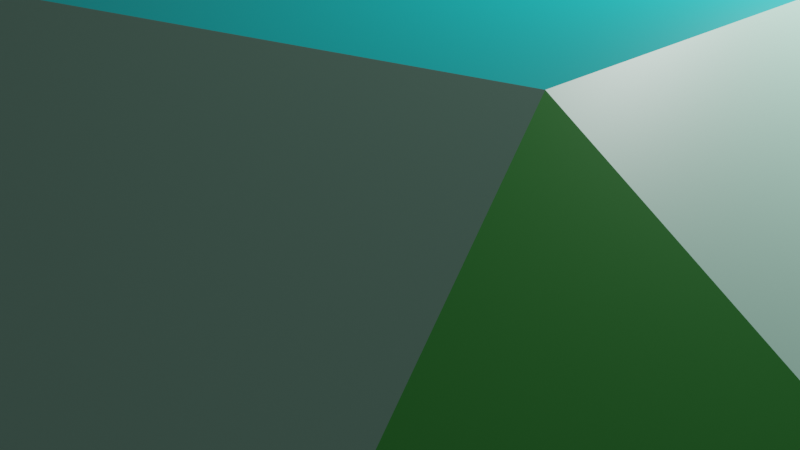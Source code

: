 # Source: J33.GirocupularrotondaPentagonal.blend  (saved by Blender 3.2.14; exported with 4.5.12 LTS)
import bpy
from mathutils import Matrix  # noqa: F401  (used for matrix-valued properties, if any)

bpy.ops.wm.read_factory_settings(use_empty=True)
scene = bpy.context.scene
scene.name = 'Scene'

# ---- collections
col_collection = bpy.data.collections.new('Collection'); scene.collection.children.link(col_collection)

# ---- materials (node trees are filled in below, after node groups)
mat_material = bpy.data.materials.new('Material')
mat_material.alpha_threshold = 0.0
mat_material.use_transparent_shadow = False
mat_material.line_color = (0.0, 0.0, 0.0, 1.0)
mat_material_001 = bpy.data.materials.new('Material.001')
mat_material_001.use_transparent_shadow = False
mat_material_002 = bpy.data.materials.new('Material.002')
mat_material_002.use_transparent_shadow = False

# ---- material node trees
mat_material.use_nodes = True; mat_material.node_tree.nodes.clear()
_N = mat_material.node_tree.nodes; _L = mat_material.node_tree.links
n0 = _N.new('ShaderNodeOutputMaterial'); n0.name = 'Material Output'; n0.location = (300, 300)
n1 = _N.new('ShaderNodeBsdfPrincipled'); n1.name = 'Principled BSDF'; n1.location = (10, 300)
n1.distribution = 'GGX'
n1.subsurface_method = 'RANDOM_WALK_SKIN'
n1.inputs[0].default_value = (0.0009099, 0.4678, 0.4735, 1.0)
n1.inputs[2].default_value = 0.4
n1.inputs[3].default_value = 1.45
n1.inputs[27].default_value = (0.0, 0.0, 0.0, 1.0)
n1.inputs[28].default_value = 1.0
_L.new(n1.outputs[0], n0.inputs[0])
n0.is_active_output = True
mat_material_001.use_nodes = True; mat_material_001.node_tree.nodes.clear()
_N = mat_material_001.node_tree.nodes; _L = mat_material_001.node_tree.links
n0 = _N.new('ShaderNodeBsdfPrincipled'); n0.name = 'Principled BSDF'; n0.location = (10, 300)
n0.distribution = 'GGX'
n0.subsurface_method = 'RANDOM_WALK_SKIN'
n0.inputs[0].default_value = (0.06848, 0.4735, 0.07819, 1.0)
n0.inputs[3].default_value = 1.45
n0.inputs[27].default_value = (0.0, 0.0, 0.0, 1.0)
n0.inputs[28].default_value = 1.0
n1 = _N.new('ShaderNodeOutputMaterial'); n1.name = 'Material Output'; n1.location = (300, 300)
_L.new(n0.outputs[0], n1.inputs[0])
n1.is_active_output = True
mat_material_002.use_nodes = True; mat_material_002.node_tree.nodes.clear()
_N = mat_material_002.node_tree.nodes; _L = mat_material_002.node_tree.links
n0 = _N.new('ShaderNodeBsdfPrincipled'); n0.name = 'Principled BSDF'; n0.location = (10, 300)
n0.distribution = 'GGX'
n0.subsurface_method = 'RANDOM_WALK_SKIN'
n0.inputs[0].default_value = (0.4621, 0.8308, 0.6654, 1.0)
n0.inputs[3].default_value = 1.45
n0.inputs[27].default_value = (0.0, 0.0, 0.0, 1.0)
n0.inputs[28].default_value = 1.0
n1 = _N.new('ShaderNodeOutputMaterial'); n1.name = 'Material Output'; n1.location = (300, 300)
_L.new(n0.outputs[0], n1.inputs[0])
n1.is_active_output = True

# ---- world
world_world = bpy.data.worlds.new('World'); scene.world = world_world
world_world.use_nodes = True; world_world.node_tree.nodes.clear()
_N = world_world.node_tree.nodes; _L = world_world.node_tree.links
n0 = _N.new('ShaderNodeOutputWorld'); n0.name = 'World Output'; n0.location = (300, 300)
n1 = _N.new('ShaderNodeBackground'); n1.name = 'Background'; n1.location = (10, 300)
n1.inputs[0].default_value = (0.05088, 0.05088, 0.05088, 1.0)
_L.new(n1.outputs[0], n0.inputs[0])
n0.is_active_output = True
world_world.color = (0.05088, 0.05088, 0.05088)
world_world.use_sun_shadow = False
world_world.sun_shadow_jitter_overblur = 0.0

# ---- cameras
cam_camera = bpy.data.cameras.new('Camera')
cam_camera.clip_end = 100.0
cam_camera.ortho_scale = 7.314

# ---- lights
light_light = bpy.data.lights.new('Light', 'POINT')
light_light.transmission_factor = 0.0
light_light.energy = 1000.0
light_light.shadow_soft_size = 0.1
light_light.shadow_maximum_resolution = 0.006
light_light.use_absolute_resolution = True

# ---- meshes
me_j33_girocupularrotondapentagonal = bpy.data.meshes.new('J33.GirocupularrotondaPentagonal')
me_j33_girocupularrotondapentagonal.from_pydata([(1.91, 3.09, 5.0), (8.09, -3.09, 5.0), (8.09, 3.09, 5.0), (1.91, -3.09, 5.0), (-6.18, 0.0, 0.0), (5.0, 8.09, 3.09), (0.5279, 8.09, -5.854), (0.0, 10.0, 0.0), (-5.0, 8.09, -3.09), (-8.09, 3.09, -5.0), (-3.09, 5.0, 1.91), (5.0, -8.09, 3.09), (0.0, -10.0, 0.0), (-8.09, -3.09, -5.0), (-5.0, -8.09, -3.09), (-3.09, -5.0, 1.91), (0.8541, 3.09, -9.472), (5.854, 5.0, -6.382), (0.8541, -3.09, -9.472), (-4.472, 0.0, -8.944), (5.854, -5.0, -6.382), (8.618, -5.0, -0.8541), (0.5279, -8.09, -5.854), (8.944, 0.0, -4.472), (8.618, 5.0, -0.8541)], [], [(0, 1, 2), (3, 1, 0), (3, 0, 4), (5, 0, 2), (5, 6, 7), (5, 7, 0), (8, 7, 6), (9, 8, 6), (9, 4, 8), (10, 7, 8), (10, 4, 0), (10, 8, 4), (10, 0, 7), (11, 1, 3), (11, 3, 12), (13, 14, 4), (13, 4, 9), (15, 4, 14), (15, 3, 4), (15, 14, 12), (15, 12, 3), (16, 9, 6), (17, 16, 6), (17, 6, 5), (18, 14, 13), (18, 16, 17), (19, 16, 18), (19, 13, 9), (19, 18, 13), (19, 9, 16), (20, 11, 12), (20, 18, 17), (21, 2, 1), (21, 11, 20), (21, 1, 11), (22, 12, 14), (22, 14, 18), (22, 18, 20), (22, 20, 12), (23, 20, 17), (23, 2, 21), (23, 21, 20), (24, 23, 17), (24, 2, 23), (24, 17, 5), (24, 5, 2)])
me_j33_girocupularrotondapentagonal.polygons.foreach_set('material_index', [2, 2, 0, 1, 0, 2, 1, 0, 2, 1, 0, 2, 2, 1, 2, 2, 1, 2, 0, 1, 2, 0, 1, 0, 0, 0, 1, 1, 0, 0, 0, 0, 0, 0, 1, 1, 0, 1, 0, 0, 0, 1, 1, 0, 0, 1])
me_j33_girocupularrotondapentagonal.materials.append(mat_material)
me_j33_girocupularrotondapentagonal.materials.append(mat_material_001)
me_j33_girocupularrotondapentagonal.materials.append(mat_material_002)
me_j33_girocupularrotondapentagonal.update()

# ---- objects
ob_light = bpy.data.objects.new('Light', light_light)
ob_camera = bpy.data.objects.new('Camera', cam_camera)
ob_j33_girocupularrotondapentagonal = bpy.data.objects.new('J33.GirocupularrotondaPentagonal', me_j33_girocupularrotondapentagonal)

# ---- transforms, parenting, visibility, modifiers, constraints
ob_light.location = (4.076, 1.005, 5.904)
ob_light.rotation_euler = (0.6503, 0.05522, 1.866)
ob_light.lock_rotations_4d = False
ob_light.empty_display_type = 'ARROWS'
ob_light.color = (0.0, 0.0, 0.0, 0.0)
ob_light.lineart.crease_threshold = 0.0
ob_camera.location = (7.359, -6.926, 4.958)
ob_camera.rotation_euler = (1.109, 0.0, 0.8149)
ob_camera.lock_rotations_4d = False
ob_camera.empty_display_type = 'ARROWS'
ob_camera.color = (0.0, 0.0, 0.0, 0.0)
ob_camera.display_type = 'WIRE'
ob_camera.lineart.crease_threshold = 0.0
ob_j33_girocupularrotondapentagonal.location = (0.0, 0.0, 0.0)
ob_j33_girocupularrotondapentagonal.rotation_euler = (0.0, 0.5585, 0.0)

# ---- collection membership
col_collection.objects.link(ob_light)
col_collection.objects.link(ob_camera)
col_collection.objects.link(ob_j33_girocupularrotondapentagonal)

# ---- scene / render settings (as saved in the file)
scene.camera = ob_camera
scene.frame_start = 1; scene.frame_end = 250; scene.frame_set(1)
scene.render.engine = 'BLENDER_EEVEE_NEXT'
scene.cycles.sampling_pattern = 'TABULATED_SOBOL'
scene.cycles.use_light_tree = False
scene.view_settings.view_transform = 'Filmic'
bpy.context.view_layer.update()
